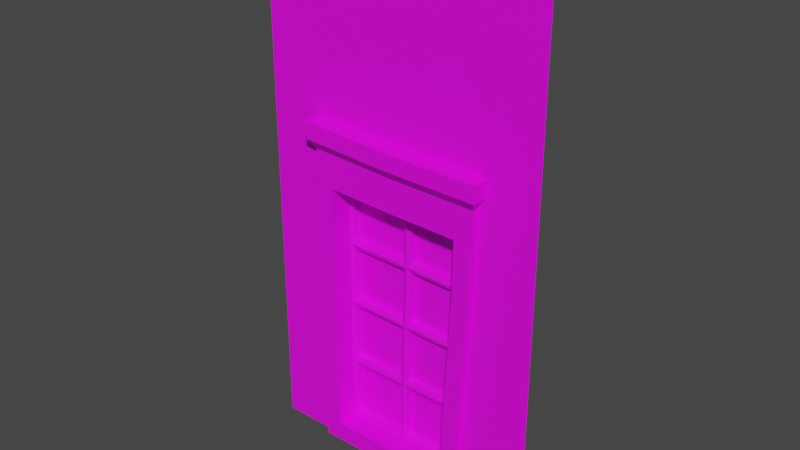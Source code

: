 # Source: Hunterian_WallWindow_2.blend  (saved by Blender 4.3.34; exported with 4.5.12 LTS)
import bpy
from mathutils import Matrix  # noqa: F401  (used for matrix-valued properties, if any)

bpy.ops.wm.read_factory_settings(use_empty=True)
scene = bpy.context.scene
scene.name = 'Scene'

# ---- collections
col_collection = bpy.data.collections.new('Collection'); scene.collection.children.link(col_collection)

# ---- images (referenced by path relative to the original .blend; pixels are not part of the script)
import os
ASSET_DIR = os.environ.get("B2B_ASSET_DIR", "")  # directory of the original .blend (textures are referenced by path, not embedded)
HERE = os.path.dirname(os.path.abspath(__file__))  # packed textures are extracted next to this script under _unpacked/

def load_image(name, relpath, width, height, colorspace="sRGB"):
    """Load a texture the original file referenced (path relative to the .blend, or extracted next to this script)."""
    p = next((c for c in (os.path.join(HERE, relpath), os.path.join(ASSET_DIR, relpath)) if relpath and os.path.exists(c)), "")
    if p:
        img = bpy.data.images.load(p, check_existing=True)
        img.name = name
    else:  # same state as the original file: an image datablock whose file is absent (Cycles renders it pink)
        img = bpy.data.images.new(name, width, height)
        img.source = "FILE"
        img.filepath = "//" + (relpath or name)
    img.colorspace_settings.name = colorspace
    return img
img_museum_texture_psd_001 = load_image('Museum_Texture.psd.001', 'Museum_Texture.psd', 1024, 1024, 'sRGB')

# ---- materials (node trees are filled in below, after node groups)
mat_material_001 = bpy.data.materials.new('Material.001')
mat_material_001.use_transparent_shadow = False
mat_material_002 = bpy.data.materials.new('Material.002')
mat_material_002.use_transparent_shadow = False

# ---- material node trees
mat_material_001.use_nodes = True; mat_material_001.node_tree.nodes.clear()
_N = mat_material_001.node_tree.nodes; _L = mat_material_001.node_tree.links
n0 = _N.new('ShaderNodeBsdfPrincipled'); n0.name = 'Principled BSDF'; n0.location = (10, 300)
n0.distribution = 'GGX'
n0.subsurface_method = 'BURLEY'
n0.inputs[3].default_value = 1.45
n0.inputs[27].default_value = (0.0, 0.0, 0.0, 1.0)
n0.inputs[28].default_value = 1.0
n1 = _N.new('ShaderNodeOutputMaterial'); n1.name = 'Material Output'; n1.location = (300, 300)
n2 = _N.new('ShaderNodeTexImage'); n2.name = 'Image Texture'; n2.location = (-280, 275)
n2.image = img_museum_texture_psd_001
_L.new(n0.outputs[0], n1.inputs[0])
_L.new(n2.outputs[0], n0.inputs[0])
n1.is_active_output = True
mat_material_002.use_nodes = True; mat_material_002.node_tree.nodes.clear()
_N = mat_material_002.node_tree.nodes; _L = mat_material_002.node_tree.links
n0 = _N.new('ShaderNodeBsdfPrincipled'); n0.name = 'Principled BSDF'; n0.location = (10, 300)
n0.distribution = 'GGX'
n0.subsurface_method = 'BURLEY'
n0.inputs[3].default_value = 1.45
n0.inputs[27].default_value = (0.0, 0.0, 0.0, 1.0)
n0.inputs[28].default_value = 1.0
n1 = _N.new('ShaderNodeOutputMaterial'); n1.name = 'Material Output'; n1.location = (300, 300)
n2 = _N.new('ShaderNodeTexImage'); n2.name = 'Image Texture'; n2.location = (-280, 275)
n2.image = img_museum_texture_psd_001
_L.new(n0.outputs[0], n1.inputs[0])
_L.new(n2.outputs[0], n0.inputs[0])
n1.is_active_output = True

# ---- world
world_world = bpy.data.worlds.new('World'); scene.world = world_world
world_world.use_nodes = True; world_world.node_tree.nodes.clear()
_N = world_world.node_tree.nodes; _L = world_world.node_tree.links
n0 = _N.new('ShaderNodeOutputWorld'); n0.name = 'World Output'; n0.location = (300, 300)
n1 = _N.new('ShaderNodeBackground'); n1.name = 'Background'; n1.location = (10, 300)
n1.inputs[0].default_value = (0.05088, 0.05088, 0.05088, 1.0)
_L.new(n1.outputs[0], n0.inputs[0])
n0.is_active_output = True
world_world.color = (0.05088, 0.05088, 0.05088)
world_world.use_sun_shadow = False
world_world.sun_shadow_jitter_overblur = 0.0

# ---- meshes
me_plane = bpy.data.meshes.new('Plane')
me_plane.from_pydata([(-1.283, -1.192e-07, 0.0), (1.342, 0.0, 2.384e-07), (-1.283, -1.192e-07, 4.766), (1.342, 5.96e-08, 4.766), (0.8034, -0.06376, 2.792), (0.7013, -0.06376, 0.003406), (-0.6591, -1.341e-07, 2.616), (-0.6469, -1.192e-07, 0.1126), (0.6171, -6.706e-08, 0.1236), (0.6871, -7.451e-09, 2.561), (-0.7701, -0.06376, 2.859), (-0.7529, -0.06376, 0.003406), (0.554, -0.06376, 0.1757), (0.638, -0.06376, 2.493), (-0.6184, -0.06376, 2.54), (-0.6056, -0.06376, 0.1757), (0.8736, -0.1479, 2.891), (-0.8323, -0.1479, 2.965), (0.8771, -0.1479, 3.039), (-0.8254, -0.1479, 3.113), (0.64, 0.1548, 2.494), (0.554, 0.1548, 0.1757), (-0.6056, 0.1548, 0.1757), (-0.6169, 0.1548, 2.539), (0.004778, -0.06376, 2.813), (-0.0258, -0.06376, 0.003406), (-0.0258, -0.06376, 0.1757), (0.002869, -0.06376, 2.511), (0.007142, -0.1479, 2.914), (0.01063, -0.1479, 3.062), (-0.0258, 0.1406, 0.1757), (0.004769, 0.1406, 2.511), (0.7933, -0.06376, 2.104), (0.7527, -0.06376, 1.409), (0.7103, -0.06376, 0.7024), (-0.76, -0.06376, 0.712), (-0.7614, -0.06376, 1.453), (-0.7729, -0.06376, 2.151), (0.6287, -0.06376, 1.922), (0.5951, -0.06376, 1.347), (0.563, -0.06376, 0.7589), (-0.611, -0.06376, 0.7694), (-0.6072, -0.06376, 1.382), (-0.6106, -0.06376, 1.957), (0.6281, 0.1406, 1.922), (0.5945, 0.1406, 1.347), (0.5624, 0.1406, 0.7601), (-0.6099, 0.1406, 0.7727), (-0.6066, 0.1406, 1.382), (-0.61, 0.1406, 1.957), (0.007847, 0.1406, 1.94), (-0.006064, 0.1406, 1.365), (-0.02364, 0.1406, 0.7664), (-0.02545, 0.1548, 1.979), (-0.02917, 0.1548, 2.476), (-0.5828, 0.1548, 2.499), (-0.5766, 0.1548, 1.993), (0.5964, 0.1548, 1.96), (0.6058, 0.1548, 2.458), (0.03971, 0.1548, 2.474), (0.04207, 0.1548, 1.977), (0.5224, 0.1548, 0.2126), (0.5293, 0.1548, 0.7223), (0.007585, 0.1548, 0.7269), (0.005798, 0.1548, 0.2126), (0.5319, 0.1548, 0.7988), (0.5597, 0.1548, 1.311), (0.02567, 0.1548, 1.327), (0.009016, 0.1548, 0.8053), (0.5637, 0.1548, 1.385), (0.5919, 0.1548, 1.885), (0.04093, 0.1548, 1.902), (0.02767, 0.1548, 1.401), (-0.0574, 0.1548, 0.2126), (-0.05624, 0.1548, 0.7275), (-0.5779, 0.1548, 0.7321), (-0.574, 0.1548, 0.2126), (-0.05496, 0.1548, 0.8061), (-0.03967, 0.1548, 1.329), (-0.5737, 0.1548, 1.344), (-0.5779, 0.1548, 0.8125), (-0.03792, 0.1548, 1.403), (-0.02636, 0.1548, 1.904), (-0.5761, 0.1548, 1.919), (-0.574, 0.1548, 1.418), (-0.04774, 0.2153, 2.459), (-0.0452, 0.2153, 1.997), (-0.5568, 0.2153, 2.01), (-0.562, 0.2153, 2.48), (0.5864, 0.2153, 2.441), (0.5765, 0.2153, 1.978), (0.06244, 0.2153, 1.994), (0.06116, 0.2153, 2.456), (0.5103, 0.2153, 0.704), (0.5039, 0.2153, 0.2311), (0.02456, 0.2153, 0.2311), (0.02622, 0.2153, 0.7083), (0.5397, 0.2153, 1.293), (0.5139, 0.2153, 0.8177), (0.02865, 0.2153, 0.8237), (0.0441, 0.2153, 1.308), (0.5711, 0.2153, 1.868), (0.5452, 0.2153, 1.404), (0.04772, 0.2153, 1.418), (0.0601, 0.2153, 1.883), (-0.07498, 0.2153, 0.709), (-0.07606, 0.2153, 0.2312), (-0.5554, 0.2153, 0.2312), (-0.5591, 0.2153, 0.7133), (-0.05925, 0.2153, 1.31), (-0.07344, 0.2153, 0.8253), (-0.5587, 0.2153, 0.8313), (-0.5548, 0.2153, 1.324), (-0.04625, 0.2153, 1.886), (-0.05705, 0.2153, 1.421), (-0.5545, 0.2153, 1.435), (-0.5565, 0.2153, 1.9), (0.8037, 0.1906, 2.792), (0.7013, 0.1906, 0.003406), (-0.7702, 0.1906, 2.861), (-0.7529, 0.1906, 0.003406), (0.8736, 0.1711, 2.891), (-0.8323, 0.1711, 2.965), (0.8771, 0.1711, 3.039), (-0.8254, 0.1711, 3.113), (0.01063, 0.1711, 3.062), (-0.0258, 0.1906, 0.003406), (-0.7622, 0.1906, 0.7076), (-0.7641, 0.1906, 1.453), (-0.7751, 0.1906, 2.151), (0.712, 0.1906, 0.7016), (0.7553, 0.1906, 1.409), (0.7955, 0.1906, 2.104)], [], [(24, 4, 16, 28), (126, 118, 5, 25), (41, 15, 22, 47), (132, 117, 4, 32), (7, 6, 2, 0), (8, 7, 0, 1), (9, 8, 1, 3), (6, 9, 3, 2), (32, 4, 13, 38), (24, 10, 14, 27), (35, 11, 15, 41), (25, 5, 12, 26), (119, 10, 17, 122), (125, 124, 19, 29), (28, 16, 18, 29), (122, 17, 19, 124), (72, 69, 102, 103), (26, 12, 21, 30), (27, 14, 23, 31), (38, 13, 20, 44), (13, 27, 31, 20), (15, 26, 30, 22), (63, 64, 95, 96), (17, 28, 29, 19), (123, 125, 29, 18), (11, 25, 26, 15), (4, 24, 27, 13), (120, 126, 25, 11), (10, 24, 28, 17), (83, 84, 115, 116), (69, 70, 101, 102), (62, 63, 96, 93), (12, 40, 46, 21), (40, 39, 45, 46), (39, 38, 44, 45), (82, 83, 116, 113), (64, 61, 94, 95), (84, 81, 114, 115), (10, 37, 43, 14), (37, 36, 42, 43), (36, 35, 41, 42), (5, 34, 40, 12), (34, 33, 39, 40), (33, 32, 38, 39), (118, 130, 34, 5), (130, 131, 33, 34), (131, 132, 32, 33), (14, 43, 49, 23), (43, 42, 48, 49), (42, 41, 47, 48), (50, 31, 54, 53), (31, 23, 55, 54), (23, 49, 56, 55), (49, 50, 53, 56), (44, 20, 58, 57), (20, 31, 59, 58), (31, 50, 60, 59), (50, 44, 57, 60), (21, 46, 62, 61), (46, 52, 63, 62), (52, 30, 64, 63), (30, 21, 61, 64), (46, 45, 66, 65), (45, 51, 67, 66), (51, 52, 68, 67), (52, 46, 65, 68), (45, 44, 70, 69), (44, 50, 71, 70), (50, 51, 72, 71), (51, 45, 69, 72), (30, 52, 74, 73), (52, 47, 75, 74), (47, 22, 76, 75), (22, 30, 73, 76), (52, 51, 78, 77), (51, 48, 79, 78), (48, 47, 80, 79), (47, 52, 77, 80), (51, 50, 82, 81), (50, 49, 83, 82), (49, 48, 84, 83), (48, 51, 81, 84), (86, 85, 88, 87), (90, 89, 92, 91), (94, 93, 96, 95), (98, 97, 100, 99), (102, 101, 104, 103), (106, 105, 108, 107), (110, 109, 112, 111), (114, 113, 116, 115), (70, 71, 104, 101), (77, 78, 109, 110), (57, 58, 89, 90), (71, 72, 103, 104), (80, 77, 110, 111), (60, 57, 90, 91), (78, 79, 112, 109), (58, 59, 92, 89), (65, 66, 97, 98), (79, 80, 111, 112), (59, 60, 91, 92), (68, 65, 98, 99), (66, 67, 100, 97), (73, 74, 105, 106), (53, 54, 85, 86), (67, 68, 99, 100), (76, 73, 106, 107), (56, 53, 86, 87), (74, 75, 108, 105), (54, 55, 88, 85), (81, 82, 113, 114), (61, 62, 93, 94), (75, 76, 107, 108), (55, 56, 87, 88), (36, 37, 129, 128), (35, 36, 128, 127), (11, 35, 127, 120), (16, 121, 123, 18), (4, 117, 121, 16), (37, 10, 119, 129)])
me_plane.polygons.foreach_set('material_index', [0, 0, 0, 0, 0, 0, 0, 0, 0, 0, 0, 0, 0, 0, 0, 0, 0, 0, 0, 0, 0, 0, 0, 0, 0, 0, 0, 0, 0, 0, 0, 0, 0, 0, 0, 0, 0, 0, 0, 0, 0, 0, 0, 0, 0, 0, 0, 0, 0, 0, 0, 0, 0, 0, 0, 0, 0, 0, 0, 0, 0, 0, 0, 0, 0, 0, 0, 0, 0, 0, 0, 0, 0, 0, 0, 0, 0, 0, 0, 0, 0, 0, 1, 1, 1, 1, 1, 1, 1, 1, 0, 0, 0, 0, 0, 0, 0, 0, 0, 0, 0, 0, 0, 0, 0, 0, 0, 0, 0, 0, 0, 0, 0, 0, 0, 0, 0, 0, 0, 0])
_uv = me_plane.uv_layers.new(name='UVMap')
_uv.uv.foreach_set('vector', [0.03127, 0.9758, 0.03127, 0.9749, 0.03127, 0.9749, 0.03127, 0.9758, 0.06946, 0.9211, 0.0704, 0.9211, 0.0704, 0.9218, 0.06946, 0.9218, 0.3053, 0.9809, 0.3049, 0.9809, 0.3049, 0.9809, 0.3053, 0.9809, 0.06993, 0.9248, 0.0704, 0.9248, 0.0704, 0.9255, 0.06993, 0.9255, 0.06869, 0.9725, 0.06537, 0.9725, 0.06481, 0.9714, 0.06925, 0.9714, 0.06869, 0.9749, 0.06869, 0.9725, 0.06925, 0.9714, 0.06925, 0.976, 0.06537, 0.9749, 0.06869, 0.9749, 0.06925, 0.976, 0.06481, 0.976, 0.06537, 0.9725, 0.06537, 0.9749, 0.06481, 0.976, 0.06481, 0.9714, 0.03521, 0.969, 0.03568, 0.969, 0.03555, 0.9692, 0.03515, 0.9692, 0.03568, 0.9699, 0.03568, 0.9709, 0.03555, 0.9707, 0.03555, 0.9699, 0.03428, 0.9709, 0.03381, 0.9709, 0.03394, 0.9707, 0.03434, 0.9707, 0.03381, 0.9699, 0.03381, 0.969, 0.03394, 0.9692, 0.03394, 0.9699, 0.08002, 0.9287, 0.08002, 0.928, 0.08002, 0.928, 0.08002, 0.9287, 0.06946, 0.9192, 0.0704, 0.9192, 0.0704, 0.9199, 0.06946, 0.9199, 0.02982, 0.9738, 0.02982, 0.9729, 0.02982, 0.9729, 0.02982, 0.9738, 0.07227, 0.9225, 0.07227, 0.9218, 0.07227, 0.9218, 0.07227, 0.9225, 0.3149, 0.9706, 0.3149, 0.9699, 0.3149, 0.9699, 0.3149, 0.9706, 0.3049, 0.9801, 0.3049, 0.9794, 0.3049, 0.9794, 0.3049, 0.9801, 0.3065, 0.9801, 0.3065, 0.9809, 0.3065, 0.9809, 0.3065, 0.9801, 0.3061, 0.9794, 0.3065, 0.9794, 0.3065, 0.9794, 0.3061, 0.9794, 0.3065, 0.9794, 0.3065, 0.9801, 0.3065, 0.9801, 0.3065, 0.9794, 0.3049, 0.9809, 0.3049, 0.9801, 0.3049, 0.9801, 0.3049, 0.9809, 0.3144, 0.9706, 0.3141, 0.9706, 0.3141, 0.9706, 0.3144, 0.9706, 0.02982, 0.9748, 0.02982, 0.9738, 0.02982, 0.9738, 0.02982, 0.9748, 0.06853, 0.9192, 0.06946, 0.9192, 0.06946, 0.9199, 0.06853, 0.9199, 0.03381, 0.9709, 0.03381, 0.9699, 0.03394, 0.9699, 0.03394, 0.9707, 0.03568, 0.969, 0.03568, 0.9699, 0.03555, 0.9699, 0.03555, 0.9692, 0.06853, 0.9211, 0.06946, 0.9211, 0.06946, 0.9218, 0.06853, 0.9218, 0.03127, 0.9767, 0.03127, 0.9758, 0.03127, 0.9758, 0.03127, 0.9767, 0.3152, 0.9714, 0.3149, 0.9714, 0.3149, 0.9714, 0.3152, 0.9714, 0.3149, 0.9699, 0.3152, 0.9699, 0.3152, 0.9699, 0.3149, 0.9699, 0.3144, 0.9699, 0.3144, 0.9706, 0.3144, 0.9706, 0.3144, 0.9699, 0.3049, 0.9794, 0.3053, 0.9794, 0.3053, 0.9794, 0.3049, 0.9794, 0.3053, 0.9794, 0.3057, 0.9794, 0.3057, 0.9794, 0.3053, 0.9794, 0.3057, 0.9794, 0.3061, 0.9794, 0.3061, 0.9794, 0.3057, 0.9794, 0.3152, 0.9707, 0.3152, 0.9714, 0.3152, 0.9714, 0.3152, 0.9707, 0.3141, 0.9706, 0.3141, 0.9699, 0.3141, 0.9699, 0.3141, 0.9706, 0.3149, 0.9714, 0.3149, 0.9707, 0.3149, 0.9707, 0.3149, 0.9714, 0.03568, 0.9709, 0.03521, 0.9709, 0.03515, 0.9707, 0.03555, 0.9707, 0.03521, 0.9709, 0.03474, 0.9709, 0.03474, 0.9707, 0.03515, 0.9707, 0.03474, 0.9709, 0.03428, 0.9709, 0.03434, 0.9707, 0.03474, 0.9707, 0.03381, 0.969, 0.03428, 0.969, 0.03434, 0.9692, 0.03394, 0.9692, 0.03428, 0.969, 0.03474, 0.969, 0.03474, 0.9692, 0.03434, 0.9692, 0.03474, 0.969, 0.03521, 0.969, 0.03515, 0.9692, 0.03474, 0.9692, 0.06853, 0.9248, 0.069, 0.9248, 0.069, 0.9255, 0.06853, 0.9255, 0.069, 0.9248, 0.06946, 0.9248, 0.06946, 0.9255, 0.069, 0.9255, 0.06946, 0.9248, 0.06993, 0.9248, 0.06993, 0.9255, 0.06946, 0.9255, 0.3065, 0.9809, 0.3061, 0.9809, 0.3061, 0.9809, 0.3065, 0.9809, 0.3061, 0.9809, 0.3057, 0.9809, 0.3057, 0.9809, 0.3061, 0.9809, 0.3057, 0.9809, 0.3053, 0.9809, 0.3053, 0.9809, 0.3057, 0.9809, 0.25, 0.9778, 0.2504, 0.9778, 0.2504, 0.9778, 0.25, 0.9778, 0.2504, 0.9778, 0.2504, 0.9785, 0.2504, 0.9785, 0.2504, 0.9778, 0.2504, 0.9785, 0.25, 0.9785, 0.25, 0.9785, 0.2504, 0.9785, 0.25, 0.9785, 0.25, 0.9778, 0.25, 0.9778, 0.25, 0.9785, 0.25, 0.977, 0.2504, 0.977, 0.2504, 0.977, 0.25, 0.977, 0.2504, 0.977, 0.2504, 0.9778, 0.2504, 0.9777, 0.2504, 0.977, 0.2504, 0.9778, 0.25, 0.9778, 0.25, 0.9777, 0.2504, 0.9777, 0.25, 0.9778, 0.25, 0.977, 0.25, 0.977, 0.25, 0.9777, 0.2488, 0.977, 0.2492, 0.977, 0.2492, 0.977, 0.2488, 0.977, 0.2492, 0.977, 0.2492, 0.9778, 0.2492, 0.9777, 0.2492, 0.977, 0.2492, 0.9778, 0.2488, 0.9778, 0.2488, 0.9777, 0.2492, 0.9777, 0.2488, 0.9778, 0.2488, 0.977, 0.2488, 0.977, 0.2488, 0.9777, 0.2492, 0.977, 0.2496, 0.977, 0.2496, 0.977, 0.2492, 0.977, 0.2496, 0.977, 0.2496, 0.9778, 0.2496, 0.9777, 0.2496, 0.977, 0.2496, 0.9778, 0.2492, 0.9778, 0.2492, 0.9777, 0.2496, 0.9777, 0.2492, 0.9778, 0.2492, 0.977, 0.2492, 0.977, 0.2492, 0.9777, 0.2496, 0.977, 0.25, 0.977, 0.25, 0.977, 0.2496, 0.977, 0.25, 0.977, 0.25, 0.9778, 0.25, 0.9777, 0.25, 0.977, 0.25, 0.9778, 0.2496, 0.9778, 0.2496, 0.9777, 0.25, 0.9777, 0.2496, 0.9778, 0.2496, 0.977, 0.2496, 0.977, 0.2496, 0.9777, 0.2488, 0.9778, 0.2492, 0.9778, 0.2492, 0.9778, 0.2488, 0.9778, 0.2492, 0.9778, 0.2492, 0.9785, 0.2492, 0.9785, 0.2492, 0.9778, 0.2492, 0.9785, 0.2488, 0.9785, 0.2488, 0.9785, 0.2492, 0.9785, 0.2488, 0.9785, 0.2488, 0.9778, 0.2488, 0.9778, 0.2488, 0.9785, 0.2492, 0.9778, 0.2496, 0.9778, 0.2496, 0.9778, 0.2492, 0.9778, 0.2496, 0.9778, 0.2496, 0.9785, 0.2496, 0.9785, 0.2496, 0.9778, 0.2496, 0.9785, 0.2492, 0.9785, 0.2492, 0.9785, 0.2496, 0.9785, 0.2492, 0.9785, 0.2492, 0.9778, 0.2492, 0.9778, 0.2492, 0.9785, 0.2496, 0.9778, 0.25, 0.9778, 0.25, 0.9778, 0.2496, 0.9778, 0.25, 0.9778, 0.25, 0.9785, 0.25, 0.9785, 0.25, 0.9778, 0.25, 0.9785, 0.2496, 0.9785, 0.2496, 0.9785, 0.25, 0.9785, 0.2496, 0.9785, 0.2496, 0.9778, 0.2496, 0.9778, 0.2496, 0.9785, 0.02902, 0.9228, 0.03052, 0.9228, 0.03052, 0.9256, 0.02902, 0.9256, 0.02902, 0.9196, 0.03052, 0.9196, 0.03052, 0.9225, 0.02902, 0.9225, 0.02386, 0.9196, 0.02536, 0.9196, 0.02536, 0.9225, 0.02386, 0.9225, 0.02558, 0.9196, 0.02708, 0.9196, 0.02708, 0.9225, 0.02558, 0.9225, 0.0273, 0.9196, 0.0288, 0.9196, 0.0288, 0.9225, 0.0273, 0.9225, 0.02386, 0.9228, 0.02536, 0.9228, 0.02536, 0.9256, 0.02386, 0.9256, 0.02558, 0.9228, 0.02708, 0.9228, 0.02708, 0.9256, 0.02558, 0.9256, 0.0273, 0.9228, 0.0288, 0.9228, 0.0288, 0.9256, 0.0273, 0.9256, 0.3152, 0.9699, 0.3152, 0.9706, 0.3152, 0.9706, 0.3152, 0.9699, 0.3145, 0.9707, 0.3148, 0.9707, 0.3148, 0.9707, 0.3145, 0.9707, 0.3153, 0.9699, 0.3156, 0.9699, 0.3156, 0.9699, 0.3153, 0.9699, 0.3152, 0.9706, 0.3149, 0.9706, 0.3149, 0.9706, 0.3152, 0.9706, 0.3145, 0.9714, 0.3145, 0.9707, 0.3145, 0.9707, 0.3145, 0.9714, 0.3153, 0.9706, 0.3153, 0.9699, 0.3153, 0.9699, 0.3153, 0.9706, 0.3148, 0.9707, 0.3148, 0.9714, 0.3148, 0.9714, 0.3148, 0.9707, 0.3156, 0.9699, 0.3156, 0.9706, 0.3156, 0.9706, 0.3156, 0.9699, 0.3145, 0.9699, 0.3148, 0.9699, 0.3148, 0.9699, 0.3145, 0.9699, 0.3148, 0.9714, 0.3145, 0.9714, 0.3145, 0.9714, 0.3148, 0.9714, 0.3156, 0.9706, 0.3153, 0.9706, 0.3153, 0.9706, 0.3156, 0.9706, 0.3145, 0.9706, 0.3145, 0.9699, 0.3145, 0.9699, 0.3145, 0.9706, 0.3148, 0.9699, 0.3148, 0.9706, 0.3148, 0.9706, 0.3148, 0.9699, 0.3141, 0.9707, 0.3144, 0.9707, 0.3144, 0.9707, 0.3141, 0.9707, 0.3153, 0.9707, 0.3156, 0.9707, 0.3156, 0.9707, 0.3153, 0.9707, 0.3148, 0.9706, 0.3145, 0.9706, 0.3145, 0.9706, 0.3148, 0.9706, 0.3141, 0.9714, 0.3141, 0.9707, 0.3141, 0.9707, 0.3141, 0.9714, 0.3153, 0.9714, 0.3153, 0.9707, 0.3153, 0.9707, 0.3153, 0.9714, 0.3144, 0.9707, 0.3144, 0.9714, 0.3144, 0.9714, 0.3144, 0.9707, 0.3156, 0.9707, 0.3156, 0.9714, 0.3156, 0.9714, 0.3156, 0.9707, 0.3149, 0.9707, 0.3152, 0.9707, 0.3152, 0.9707, 0.3149, 0.9707, 0.3141, 0.9699, 0.3144, 0.9699, 0.3144, 0.9699, 0.3141, 0.9699, 0.3144, 0.9714, 0.3141, 0.9714, 0.3141, 0.9714, 0.3144, 0.9714, 0.3156, 0.9714, 0.3153, 0.9714, 0.3153, 0.9714, 0.3156, 0.9714, 0.07133, 0.9218, 0.0718, 0.9218, 0.0718, 0.9225, 0.07133, 0.9225, 0.07087, 0.9218, 0.07133, 0.9218, 0.07133, 0.9225, 0.07087, 0.9225, 0.0704, 0.9218, 0.07087, 0.9218, 0.07087, 0.9225, 0.0704, 0.9225, 0.0704, 0.9255, 0.0704, 0.9248, 0.0704, 0.9248, 0.0704, 0.9255, 0.07815, 0.9317, 0.07815, 0.931, 0.07815, 0.931, 0.07815, 0.9317, 0.0718, 0.9218, 0.07227, 0.9218, 0.07227, 0.9225, 0.0718, 0.9225])
me_plane.materials.append(mat_material_001)
me_plane.materials.append(mat_material_002)
me_plane.use_remesh_fix_poles = True
me_plane.use_remesh_preserve_attributes = False
me_plane.update()

# ---- objects
ob_wallwindow2 = bpy.data.objects.new('WallWindow2', me_plane)

# ---- transforms, parenting, visibility, modifiers, constraints
ob_wallwindow2.location = (0.0, 0.0, 0.0)

# ---- collection membership
col_collection.objects.link(ob_wallwindow2)

# ---- scene / render settings (as saved in the file)
scene.frame_start = 1; scene.frame_end = 250; scene.frame_set(31)
scene.render.engine = 'BLENDER_EEVEE_NEXT'
scene.cycles.use_denoising = False
scene.cycles.samples = 128
scene.cycles.sampling_pattern = 'TABULATED_SOBOL'
scene.cycles.use_adaptive_sampling = False
scene.cycles.use_light_tree = False
scene.view_settings.view_transform = 'Filmic'
bpy.context.view_layer.update()

# ---- added for rendering (the .blend has no active camera and no usable light): camera, sun
cam_auto = bpy.data.cameras.new('AutoCamera')
cam_auto.lens = 50.0
cam_auto.sensor_width = 36.0
cam_auto.clip_end = 1000.0
ob_auto_camera = bpy.data.objects.new('AutoCamera', cam_auto)
scene.collection.objects.link(ob_auto_camera)
ob_auto_camera.location = (5.07502, -6.02092, 6.41928)
ob_auto_camera.rotation_euler = (1.09748, -7.21219e-08, 0.694738)
scene.camera = ob_auto_camera
light_auto_sun = bpy.data.lights.new('AutoSun', 'SUN')
light_auto_sun.energy = 3.0
light_auto_sun.angle = 0.0523599
ob_auto_sun = bpy.data.objects.new('AutoSun', light_auto_sun)
scene.collection.objects.link(ob_auto_sun)
ob_auto_sun.rotation_euler = (0.872665, 0.174533, 0.523599)
bpy.context.view_layer.update()

